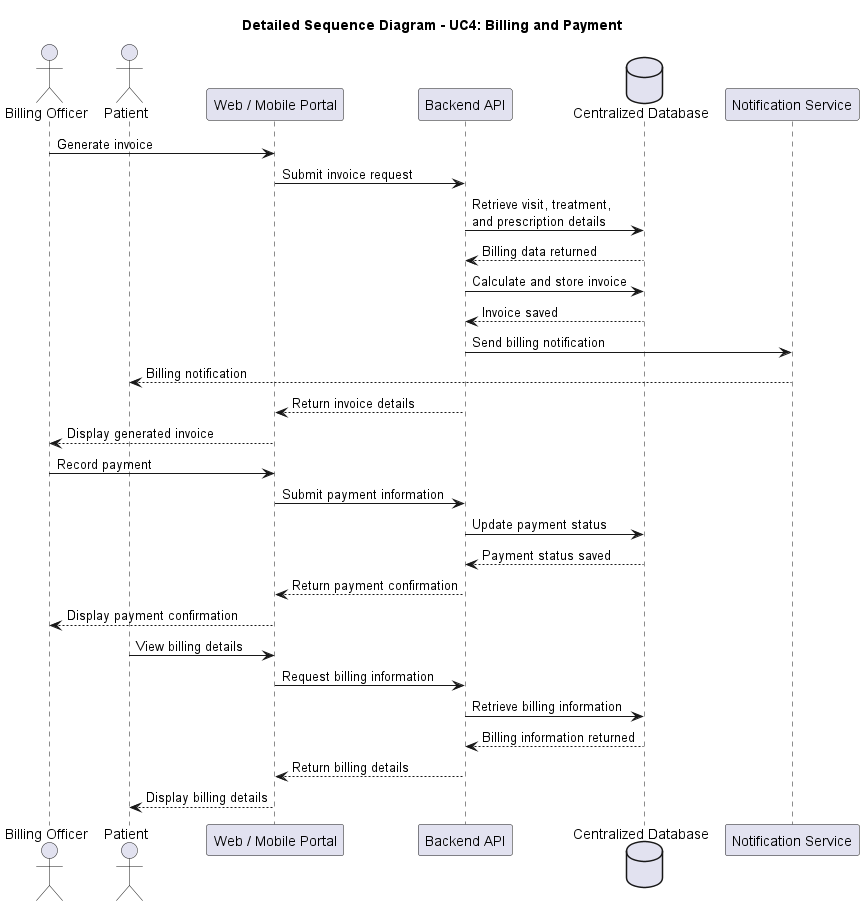

The diagram above was rendered by PlantUML. Its source (embedded in the PNG):
@startuml
title Detailed Sequence Diagram - UC4: Billing and Payment

actor "Billing Officer" as billing
actor Patient as patient

participant "Web / Mobile Portal" as portal
participant "Backend API" as api
database "Centralized Database" as db
participant "Notification Service" as notif

billing -> portal : Generate invoice
portal -> api : Submit invoice request

api -> db : Retrieve visit, treatment,\nand prescription details
db --> api : Billing data returned

api -> db : Calculate and store invoice
db --> api : Invoice saved

api -> notif : Send billing notification
notif --> patient : Billing notification

api --> portal : Return invoice details
portal --> billing : Display generated invoice

billing -> portal : Record payment
portal -> api : Submit payment information

api -> db : Update payment status
db --> api : Payment status saved

api --> portal : Return payment confirmation
portal --> billing : Display payment confirmation

patient -> portal : View billing details
portal -> api : Request billing information

api -> db : Retrieve billing information
db --> api : Billing information returned

api --> portal : Return billing details
portal --> patient : Display billing details

@enduml